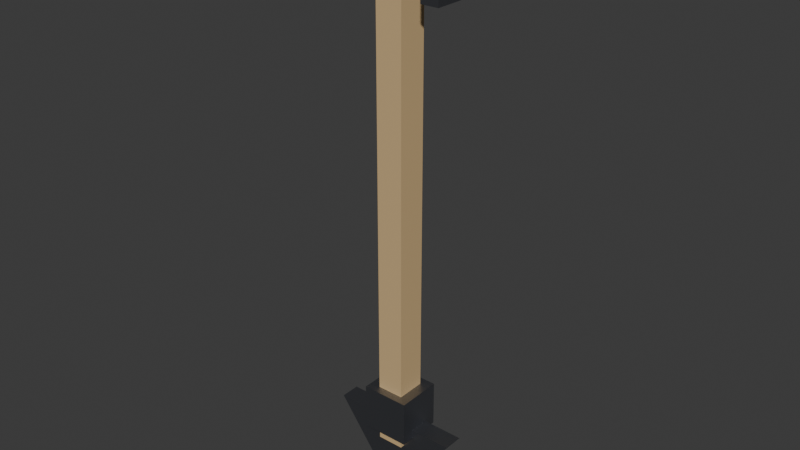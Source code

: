 # Source: Shovel.blend  (saved by Blender 5.2.45; exported with 4.5.12 LTS)
import bpy
from mathutils import Matrix  # noqa: F401  (used for matrix-valued properties, if any)

bpy.ops.wm.read_factory_settings(use_empty=True)
scene = bpy.context.scene
scene.name = 'Scene'

# ---- collections
col_shovel = bpy.data.collections.new('Shovel'); scene.collection.children.link(col_shovel)

# ---- materials (node trees are filled in below, after node groups)
mat_woodlight = bpy.data.materials.new('WoodLight')
mat_woodlight.diffuse_color = (0.63, 0.44, 0.22, 1.0)
mat_iron = bpy.data.materials.new('Iron')
mat_iron.diffuse_color = (0.28, 0.29, 0.32, 1.0)

# ---- material node trees
mat_woodlight.use_nodes = True; mat_woodlight.node_tree.nodes.clear()
_N = mat_woodlight.node_tree.nodes; _L = mat_woodlight.node_tree.links
n0 = _N.new('ShaderNodeBsdfPrincipled'); n0.name = 'Principled BSDF'; n0.location = (-200, 100)
n0.inputs[0].default_value = (0.63, 0.44, 0.22, 1.0)
n0.inputs[2].default_value = 0.7
n0.inputs[10].default_value = 0.005
n1 = _N.new('ShaderNodeOutputMaterial'); n1.name = 'Material Output'; n1.location = (200, 100)
_L.new(n0.outputs[0], n1.inputs[0])
n1.is_active_output = True
mat_iron.use_nodes = True; mat_iron.node_tree.nodes.clear()
_N = mat_iron.node_tree.nodes; _L = mat_iron.node_tree.links
n0 = _N.new('ShaderNodeBsdfPrincipled'); n0.name = 'Principled BSDF'; n0.location = (-200, 100)
n0.inputs[0].default_value = (0.28, 0.29, 0.32, 1.0)
n0.inputs[1].default_value = 1.0
n0.inputs[2].default_value = 0.45
n0.inputs[10].default_value = 0.005
n1 = _N.new('ShaderNodeOutputMaterial'); n1.name = 'Material Output'; n1.location = (200, 100)
_L.new(n0.outputs[0], n1.inputs[0])
n1.is_active_output = True

# ---- world
world_world = bpy.data.worlds.new('World'); scene.world = world_world
world_world.use_nodes = True; world_world.node_tree.nodes.clear()
_N = world_world.node_tree.nodes; _L = world_world.node_tree.links
n0 = _N.new('ShaderNodeOutputWorld'); n0.name = 'World Output'; n0.location = (200, 100)
n1 = _N.new('ShaderNodeBackground'); n1.name = 'Background'; n1.location = (-200, 100)
n1.inputs[0].default_value = (0.05088, 0.05088, 0.05088, 1.0)
_L.new(n1.outputs[0], n0.inputs[0])
n0.is_active_output = True
world_world.color = (0.05088, 0.05088, 0.05088)
world_world.sun_shadow_jitter_overblur = 0.0

# ---- meshes
me_shovel_shaft_002 = bpy.data.meshes.new('Shovel_Shaft.002')
me_shovel_shaft_002.from_pydata([(-0.02659, -0.02893, 0.1276), (0.02659, -0.02893, 0.1276), (0.02659, 0.02893, 0.1276), (-0.02659, 0.02893, 0.1276), (-0.02659, -0.02893, 1.039), (0.02659, -0.02893, 1.039), (0.02659, 0.02893, 1.039), (-0.02659, 0.02893, 1.039)], [], [(0, 3, 2, 1), (4, 5, 6, 7), (0, 1, 5, 4), (1, 2, 6, 5), (2, 3, 7, 6), (3, 0, 4, 7)])
me_shovel_shaft_002.materials.append(mat_woodlight)
me_shovel_shaft_002.update()
me_shovel_handlel_002 = bpy.data.meshes.new('Shovel_HandleL.002')
me_shovel_handlel_002.from_pydata([(-0.1005, -0.02893, 1.007), (-0.065, -0.02893, 1.007), (-0.065, 0.02893, 1.007), (-0.1005, 0.02893, 1.007), (-0.1005, -0.02893, 1.162), (-0.065, -0.02893, 1.162), (-0.065, 0.02893, 1.162), (-0.1005, 0.02893, 1.162)], [], [(0, 3, 2, 1), (4, 5, 6, 7), (0, 1, 5, 4), (1, 2, 6, 5), (2, 3, 7, 6), (3, 0, 4, 7)])
me_shovel_handlel_002.materials.append(mat_iron)
me_shovel_handlel_002.update()
me_shovel_handler_002 = bpy.data.meshes.new('Shovel_HandleR.002')
me_shovel_handler_002.from_pydata([(0.065, -0.02893, 1.007), (0.1005, -0.02893, 1.007), (0.1005, 0.02893, 1.007), (0.065, 0.02893, 1.007), (0.065, -0.02893, 1.162), (0.1005, -0.02893, 1.162), (0.1005, 0.02893, 1.162), (0.065, 0.02893, 1.162)], [], [(0, 3, 2, 1), (4, 5, 6, 7), (0, 1, 5, 4), (1, 2, 6, 5), (2, 3, 7, 6), (3, 0, 4, 7)])
me_shovel_handler_002.materials.append(mat_iron)
me_shovel_handler_002.update()
me_shovel_handletop_002 = bpy.data.meshes.new('Shovel_HandleTop.002')
me_shovel_handletop_002.from_pydata([(-0.1005, -0.02893, 1.153), (0.1005, -0.02893, 1.153), (0.1005, 0.02893, 1.153), (-0.1005, 0.02893, 1.153), (-0.1005, -0.02893, 1.18), (0.1005, -0.02893, 1.18), (0.1005, 0.02893, 1.18), (-0.1005, 0.02893, 1.18)], [], [(0, 3, 2, 1), (4, 5, 6, 7), (0, 1, 5, 4), (1, 2, 6, 5), (2, 3, 7, 6), (3, 0, 4, 7)])
me_shovel_handletop_002.materials.append(mat_iron)
me_shovel_handletop_002.update()
me_shovel_blade_002 = bpy.data.meshes.new('Shovel_Blade.002')
me_shovel_blade_002.from_pydata([(-0.13, -0.01929, 0.1731), (0.13, -0.01929, 0.1731), (-0.13, 0.01929, 0.1731), (0.13, 0.01929, 0.1731), (0.0, -0.01929, -5.311e-09), (0.0, 0.01929, -5.311e-09)], [], [(0, 1, 3, 2), (0, 2, 5, 4), (1, 4, 5, 3), (0, 4, 1), (2, 3, 5)])
me_shovel_blade_002.materials.append(mat_iron)
me_shovel_blade_002.update()
me_shovel_socket_002 = bpy.data.meshes.new('Shovel_Socket.002')
me_shovel_socket_002.from_pydata([(-0.04727, -0.045, 0.1549), (0.04727, -0.045, 0.1549), (0.04727, 0.045, 0.1549), (-0.04727, 0.045, 0.1549), (-0.04727, -0.045, 0.246), (0.04727, -0.045, 0.246), (0.04727, 0.045, 0.246), (-0.04727, 0.045, 0.246)], [], [(0, 3, 2, 1), (4, 5, 6, 7), (0, 1, 5, 4), (1, 2, 6, 5), (2, 3, 7, 6), (3, 0, 4, 7)])
me_shovel_socket_002.materials.append(mat_iron)
me_shovel_socket_002.update()

# ---- objects
ob_shovel_shaft = bpy.data.objects.new('Shovel_Shaft', me_shovel_shaft_002)
ob_shovel_handlel = bpy.data.objects.new('Shovel_HandleL', me_shovel_handlel_002)
ob_shovel_handler = bpy.data.objects.new('Shovel_HandleR', me_shovel_handler_002)
ob_shovel_handletop = bpy.data.objects.new('Shovel_HandleTop', me_shovel_handletop_002)
ob_shovel_blade = bpy.data.objects.new('Shovel_Blade', me_shovel_blade_002)
ob_shovel_socket = bpy.data.objects.new('Shovel_Socket', me_shovel_socket_002)

# ---- transforms, parenting, visibility, modifiers, constraints
ob_shovel_shaft.location = (0.0, 0.0, 0.0)
ob_shovel_handlel.location = (0.0, 0.0, 0.0)
ob_shovel_handler.location = (0.0, 0.0, 0.0)
ob_shovel_handletop.location = (0.0, 0.0, 0.0)
ob_shovel_blade.location = (0.0, 0.0, 0.0)
ob_shovel_socket.location = (0.0, 0.0, 0.0)

# ---- collection membership
col_shovel.objects.link(ob_shovel_shaft)
col_shovel.objects.link(ob_shovel_handlel)
col_shovel.objects.link(ob_shovel_handler)
col_shovel.objects.link(ob_shovel_handletop)
col_shovel.objects.link(ob_shovel_blade)
col_shovel.objects.link(ob_shovel_socket)

# ---- scene / render settings (as saved in the file)
scene.frame_start = 1; scene.frame_end = 250; scene.frame_set(1)
scene.render.engine = 'BLENDER_EEVEE_NEXT'
scene.render.fps = 30
scene.render.bake_bias = 0.0
scene.render.bake_samples = 0
scene.render.compositor_device = 'GPU'
scene.eevee.use_volume_custom_range = False
scene.eevee.fast_gi_thickness_near = 0.1
scene.eevee.fast_gi_thickness_far = 0.0
scene.eevee.ray_tracing_options.screen_trace_thickness = 0.1
bpy.context.view_layer.update()

# ---- added for rendering (the .blend has no active camera and no usable light): camera, sun
cam_auto = bpy.data.cameras.new('AutoCamera')
cam_auto.lens = 50.0
cam_auto.sensor_width = 36.0
cam_auto.clip_end = 1000.0
ob_auto_camera = bpy.data.objects.new('AutoCamera', cam_auto)
scene.collection.objects.link(ob_auto_camera)
ob_auto_camera.location = (1.12105, -1.34526, 1.48684)
ob_auto_camera.rotation_euler = (1.09748, -7.21219e-08, 0.694738)
scene.camera = ob_auto_camera
light_auto_sun = bpy.data.lights.new('AutoSun', 'SUN')
light_auto_sun.energy = 3.0
light_auto_sun.angle = 0.0523599
ob_auto_sun = bpy.data.objects.new('AutoSun', light_auto_sun)
scene.collection.objects.link(ob_auto_sun)
ob_auto_sun.rotation_euler = (0.872665, 0.174533, 0.523599)
bpy.context.view_layer.update()
